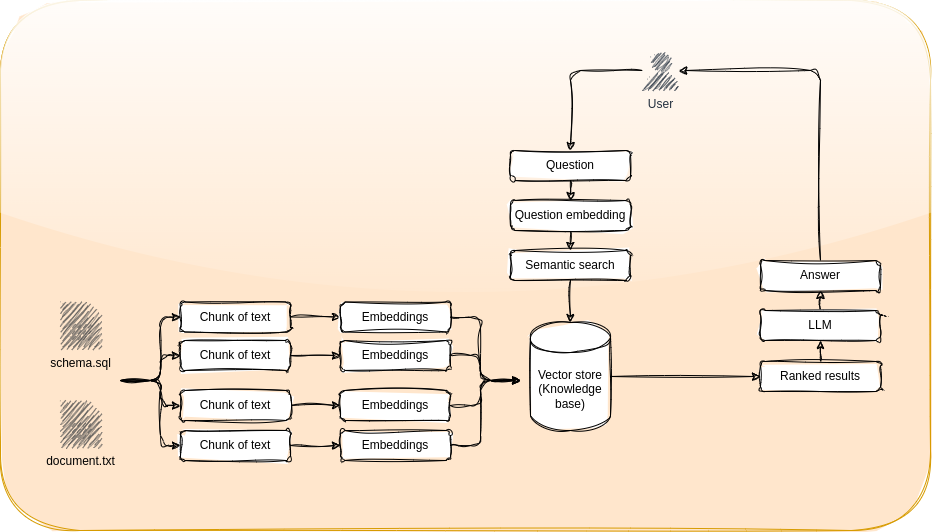

The diagram above was exported from draw.io. Its source (the exported page's mxGraphModel, read from the mxfile embedded in the PNG):
<mxGraphModel dx="1097" dy="1889" grid="1" gridSize="10" guides="1" tooltips="1" connect="1" arrows="1" fold="1" page="1" pageScale="1" pageWidth="850" pageHeight="1100" math="0" shadow="0">
  <root>
    <mxCell id="0" />
    <mxCell id="1" parent="0" />
    <mxCell id="53" value="" style="rounded=1;whiteSpace=wrap;html=1;sketch=1;curveFitting=1;jiggle=2;glass=1;fillColor=#ffe6cc;strokeColor=#d79b00;fillStyle=solid;shadow=0;" vertex="1" parent="1">
      <mxGeometry x="40" y="-140" width="930" height="530" as="geometry" />
    </mxCell>
    <mxCell id="18" value="" style="edgeStyle=none;html=1;sketch=1;curveFitting=1;jiggle=2;" edge="1" parent="1" source="2" target="17">
      <mxGeometry relative="1" as="geometry" />
    </mxCell>
    <mxCell id="2" value="Chunk of text" style="rounded=1;whiteSpace=wrap;html=1;sketch=1;curveFitting=1;jiggle=2;" vertex="1" parent="1">
      <mxGeometry x="220" y="161.5" width="110" height="30" as="geometry" />
    </mxCell>
    <mxCell id="3" value="schema.sql" style="pointerEvents=1;shadow=0;dashed=0;html=1;strokeColor=none;fillColor=#505050;labelPosition=center;verticalLabelPosition=bottom;verticalAlign=top;outlineConnect=0;align=center;shape=mxgraph.office.concepts.document;sketch=1;curveFitting=1;jiggle=2;" vertex="1" parent="1">
      <mxGeometry x="100" y="161.5" width="40" height="47" as="geometry" />
    </mxCell>
    <mxCell id="4" value="document.txt" style="pointerEvents=1;shadow=0;dashed=0;html=1;strokeColor=none;fillColor=#505050;labelPosition=center;verticalLabelPosition=bottom;verticalAlign=top;outlineConnect=0;align=center;shape=mxgraph.office.concepts.document;sketch=1;curveFitting=1;jiggle=2;" vertex="1" parent="1">
      <mxGeometry x="100" y="260" width="40" height="47" as="geometry" />
    </mxCell>
    <mxCell id="22" value="" style="edgeStyle=none;html=1;entryX=0;entryY=0.5;entryDx=0;entryDy=0;sketch=1;curveFitting=1;jiggle=2;" edge="1" parent="1" source="5" target="19">
      <mxGeometry relative="1" as="geometry" />
    </mxCell>
    <mxCell id="5" value="Chunk of text" style="rounded=1;whiteSpace=wrap;html=1;sketch=1;curveFitting=1;jiggle=2;" vertex="1" parent="1">
      <mxGeometry x="220" y="200" width="110" height="30" as="geometry" />
    </mxCell>
    <mxCell id="23" value="" style="edgeStyle=none;html=1;entryX=0;entryY=0.5;entryDx=0;entryDy=0;sketch=1;curveFitting=1;jiggle=2;" edge="1" parent="1" source="6" target="20">
      <mxGeometry relative="1" as="geometry" />
    </mxCell>
    <mxCell id="6" value="Chunk of text" style="rounded=1;whiteSpace=wrap;html=1;sketch=1;curveFitting=1;jiggle=2;" vertex="1" parent="1">
      <mxGeometry x="220" y="250" width="110" height="30" as="geometry" />
    </mxCell>
    <mxCell id="24" value="" style="edgeStyle=none;html=1;sketch=1;curveFitting=1;jiggle=2;" edge="1" parent="1" source="7" target="21">
      <mxGeometry relative="1" as="geometry" />
    </mxCell>
    <mxCell id="7" value="Chunk of text" style="rounded=1;whiteSpace=wrap;html=1;sketch=1;curveFitting=1;jiggle=2;" vertex="1" parent="1">
      <mxGeometry x="220" y="290" width="110" height="30" as="geometry" />
    </mxCell>
    <mxCell id="9" value="" style="endArrow=classic;html=1;entryX=0;entryY=0.5;entryDx=0;entryDy=0;sketch=1;curveFitting=1;jiggle=2;" edge="1" parent="1" target="2">
      <mxGeometry width="50" height="50" relative="1" as="geometry">
        <mxPoint x="160" y="240" as="sourcePoint" />
        <mxPoint x="460" y="210" as="targetPoint" />
        <Array as="points">
          <mxPoint x="200" y="240" />
          <mxPoint x="200" y="177" />
        </Array>
      </mxGeometry>
    </mxCell>
    <mxCell id="10" value="" style="endArrow=classic;html=1;entryX=0;entryY=0.5;entryDx=0;entryDy=0;sketch=1;curveFitting=1;jiggle=2;" edge="1" parent="1" target="5">
      <mxGeometry width="50" height="50" relative="1" as="geometry">
        <mxPoint x="160" y="240" as="sourcePoint" />
        <mxPoint x="300" y="370" as="targetPoint" />
        <Array as="points">
          <mxPoint x="200" y="240" />
          <mxPoint x="200" y="215" />
        </Array>
      </mxGeometry>
    </mxCell>
    <mxCell id="11" value="" style="endArrow=classic;html=1;entryX=0;entryY=0.5;entryDx=0;entryDy=0;sketch=1;curveFitting=1;jiggle=2;" edge="1" parent="1" target="6">
      <mxGeometry width="50" height="50" relative="1" as="geometry">
        <mxPoint x="160" y="240" as="sourcePoint" />
        <mxPoint x="260" y="370" as="targetPoint" />
        <Array as="points">
          <mxPoint x="200" y="240" />
          <mxPoint x="200" y="265" />
        </Array>
      </mxGeometry>
    </mxCell>
    <mxCell id="12" value="" style="endArrow=classic;html=1;entryX=0;entryY=0.5;entryDx=0;entryDy=0;sketch=1;curveFitting=1;jiggle=2;" edge="1" parent="1" target="7">
      <mxGeometry width="50" height="50" relative="1" as="geometry">
        <mxPoint x="160" y="240" as="sourcePoint" />
        <mxPoint x="290" y="380" as="targetPoint" />
        <Array as="points">
          <mxPoint x="200" y="240" />
          <mxPoint x="200" y="305" />
        </Array>
      </mxGeometry>
    </mxCell>
    <mxCell id="17" value="Embeddings" style="rounded=1;whiteSpace=wrap;html=1;sketch=1;curveFitting=1;jiggle=2;" vertex="1" parent="1">
      <mxGeometry x="380" y="161.5" width="110" height="30" as="geometry" />
    </mxCell>
    <mxCell id="19" value="Embeddings" style="rounded=1;whiteSpace=wrap;html=1;sketch=1;curveFitting=1;jiggle=2;" vertex="1" parent="1">
      <mxGeometry x="380" y="200" width="110" height="30" as="geometry" />
    </mxCell>
    <mxCell id="20" value="Embeddings" style="rounded=1;whiteSpace=wrap;html=1;sketch=1;curveFitting=1;jiggle=2;" vertex="1" parent="1">
      <mxGeometry x="380" y="250" width="110" height="30" as="geometry" />
    </mxCell>
    <mxCell id="21" value="Embeddings" style="rounded=1;whiteSpace=wrap;html=1;sketch=1;curveFitting=1;jiggle=2;" vertex="1" parent="1">
      <mxGeometry x="380" y="290" width="110" height="30" as="geometry" />
    </mxCell>
    <mxCell id="25" value="" style="endArrow=classic;html=1;exitX=1;exitY=0.5;exitDx=0;exitDy=0;sketch=1;curveFitting=1;jiggle=2;" edge="1" parent="1" source="17">
      <mxGeometry width="50" height="50" relative="1" as="geometry">
        <mxPoint x="560" y="270" as="sourcePoint" />
        <mxPoint x="560" y="240" as="targetPoint" />
        <Array as="points">
          <mxPoint x="520" y="177" />
          <mxPoint x="520" y="240" />
        </Array>
      </mxGeometry>
    </mxCell>
    <mxCell id="28" value="" style="endArrow=classic;html=1;exitX=1;exitY=0.5;exitDx=0;exitDy=0;sketch=1;curveFitting=1;jiggle=2;" edge="1" parent="1" source="21">
      <mxGeometry width="50" height="50" relative="1" as="geometry">
        <mxPoint x="530" y="340" as="sourcePoint" />
        <mxPoint x="560" y="240" as="targetPoint" />
        <Array as="points">
          <mxPoint x="520" y="305" />
          <mxPoint x="520" y="240" />
        </Array>
      </mxGeometry>
    </mxCell>
    <mxCell id="29" value="" style="endArrow=classic;html=1;exitX=1;exitY=0.5;exitDx=0;exitDy=0;sketch=1;curveFitting=1;jiggle=2;" edge="1" parent="1" source="20">
      <mxGeometry width="50" height="50" relative="1" as="geometry">
        <mxPoint x="580" y="300" as="sourcePoint" />
        <mxPoint x="560" y="240" as="targetPoint" />
        <Array as="points">
          <mxPoint x="520" y="265" />
          <mxPoint x="520" y="240" />
        </Array>
      </mxGeometry>
    </mxCell>
    <mxCell id="30" value="" style="endArrow=classic;html=1;exitX=1;exitY=0.5;exitDx=0;exitDy=0;sketch=1;curveFitting=1;jiggle=2;" edge="1" parent="1" source="19">
      <mxGeometry width="50" height="50" relative="1" as="geometry">
        <mxPoint x="580" y="220" as="sourcePoint" />
        <mxPoint x="560" y="240" as="targetPoint" />
        <Array as="points">
          <mxPoint x="520" y="215" />
          <mxPoint x="520" y="240" />
        </Array>
      </mxGeometry>
    </mxCell>
    <mxCell id="46" style="edgeStyle=none;html=1;entryX=0;entryY=0.5;entryDx=0;entryDy=0;sketch=1;curveFitting=1;jiggle=2;" edge="1" parent="1" source="32" target="38">
      <mxGeometry relative="1" as="geometry" />
    </mxCell>
    <mxCell id="32" value="Vector store (Knowledge base)" style="shape=cylinder3;whiteSpace=wrap;html=1;boundedLbl=1;backgroundOutline=1;size=15;sketch=1;curveFitting=1;jiggle=2;" vertex="1" parent="1">
      <mxGeometry x="570" y="182" width="80" height="108" as="geometry" />
    </mxCell>
    <mxCell id="41" style="edgeStyle=none;html=1;entryX=0.5;entryY=0;entryDx=0;entryDy=0;sketch=1;curveFitting=1;jiggle=2;" edge="1" parent="1" source="35" target="36">
      <mxGeometry relative="1" as="geometry" />
    </mxCell>
    <mxCell id="35" value="Question" style="rounded=1;whiteSpace=wrap;html=1;sketch=1;curveFitting=1;jiggle=2;" vertex="1" parent="1">
      <mxGeometry x="550" y="10" width="120" height="30" as="geometry" />
    </mxCell>
    <mxCell id="42" style="edgeStyle=none;html=1;sketch=1;curveFitting=1;jiggle=2;" edge="1" parent="1" source="36" target="37">
      <mxGeometry relative="1" as="geometry" />
    </mxCell>
    <mxCell id="36" value="Question embedding" style="rounded=1;whiteSpace=wrap;html=1;sketch=1;curveFitting=1;jiggle=2;" vertex="1" parent="1">
      <mxGeometry x="550" y="60" width="120" height="30" as="geometry" />
    </mxCell>
    <mxCell id="43" style="edgeStyle=none;html=1;entryX=0.5;entryY=0;entryDx=0;entryDy=0;entryPerimeter=0;sketch=1;curveFitting=1;jiggle=2;" edge="1" parent="1" source="37" target="32">
      <mxGeometry relative="1" as="geometry" />
    </mxCell>
    <mxCell id="37" value="Semantic search" style="rounded=1;whiteSpace=wrap;html=1;sketch=1;curveFitting=1;jiggle=2;" vertex="1" parent="1">
      <mxGeometry x="550" y="110" width="120" height="30" as="geometry" />
    </mxCell>
    <mxCell id="48" style="edgeStyle=none;html=1;entryX=0.5;entryY=1;entryDx=0;entryDy=0;sketch=1;curveFitting=1;jiggle=2;" edge="1" parent="1" source="38" target="47">
      <mxGeometry relative="1" as="geometry" />
    </mxCell>
    <mxCell id="38" value="Ranked results" style="rounded=1;whiteSpace=wrap;html=1;sketch=1;curveFitting=1;jiggle=2;" vertex="1" parent="1">
      <mxGeometry x="800" y="221" width="120" height="30" as="geometry" />
    </mxCell>
    <mxCell id="44" value="" style="endArrow=classic;html=1;entryX=0.5;entryY=0;entryDx=0;entryDy=0;sketch=1;curveFitting=1;jiggle=2;" edge="1" parent="1" source="45" target="35">
      <mxGeometry width="50" height="50" relative="1" as="geometry">
        <mxPoint x="680" y="-70" as="sourcePoint" />
        <mxPoint x="550" y="-90" as="targetPoint" />
        <Array as="points">
          <mxPoint x="610" y="-70" />
        </Array>
      </mxGeometry>
    </mxCell>
    <mxCell id="45" value="User" style="outlineConnect=0;fontColor=#232F3E;gradientColor=none;fillColor=#232F3D;strokeColor=none;dashed=0;verticalLabelPosition=bottom;verticalAlign=top;align=center;html=1;fontSize=12;fontStyle=0;aspect=fixed;pointerEvents=1;shape=mxgraph.aws4.user;sketch=1;curveFitting=1;jiggle=2;" vertex="1" parent="1">
      <mxGeometry x="680" y="-90" width="40" height="40" as="geometry" />
    </mxCell>
    <mxCell id="50" style="edgeStyle=none;html=1;entryX=0.5;entryY=1;entryDx=0;entryDy=0;sketch=1;curveFitting=1;jiggle=2;" edge="1" parent="1" source="47" target="49">
      <mxGeometry relative="1" as="geometry" />
    </mxCell>
    <mxCell id="47" value="LLM" style="rounded=1;whiteSpace=wrap;html=1;sketch=1;curveFitting=1;jiggle=2;" vertex="1" parent="1">
      <mxGeometry x="800" y="170" width="120" height="30" as="geometry" />
    </mxCell>
    <mxCell id="51" style="edgeStyle=none;html=1;sketch=1;curveFitting=1;jiggle=2;" edge="1" parent="1" source="49" target="45">
      <mxGeometry relative="1" as="geometry">
        <mxPoint x="860" y="-60" as="targetPoint" />
        <Array as="points">
          <mxPoint x="860" y="-70" />
        </Array>
      </mxGeometry>
    </mxCell>
    <mxCell id="49" value="Answer" style="rounded=1;whiteSpace=wrap;html=1;sketch=1;curveFitting=1;jiggle=2;" vertex="1" parent="1">
      <mxGeometry x="800" y="120" width="120" height="30" as="geometry" />
    </mxCell>
  </root>
</mxGraphModel>